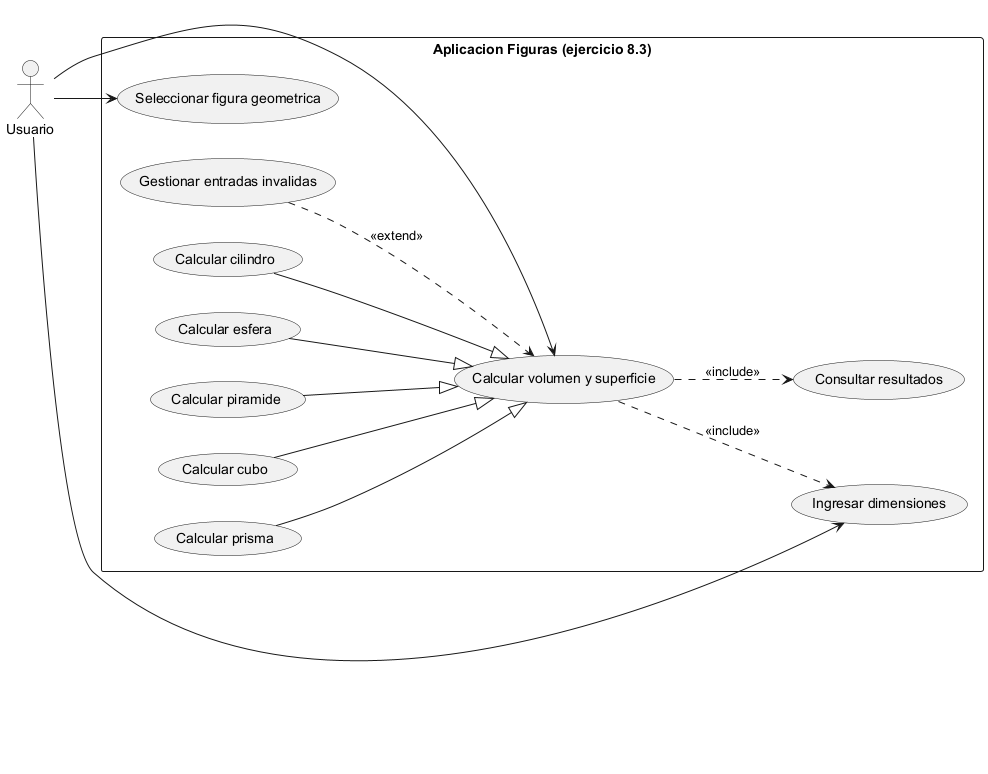

The diagram above was rendered by PlantUML. Its source (embedded in the PNG):
@startuml casos_uso
left to right direction
skinparam shadowing false
skinparam backgroundColor #FFFFFF
skinparam packageStyle rectangle

actor Usuario as usuario

rectangle "Aplicacion Figuras (ejercicio 8.3)" {
  usecase "Seleccionar figura geometrica" as UC1
  usecase "Ingresar dimensiones" as UC2
  usecase "Calcular volumen y superficie" as UC3
  usecase "Consultar resultados" as UC4
  usecase "Gestionar entradas invalidas" as UC5

  usecase "Calcular cilindro" as UC6
  usecase "Calcular esfera" as UC7
  usecase "Calcular piramide" as UC8
  usecase "Calcular cubo" as UC9
  usecase "Calcular prisma" as UC10
}

usuario --> UC1
usuario --> UC2
usuario --> UC3

' Modalidades del mismo calculo (generalizacion UML)
UC6 --|> UC3
UC7 --|> UC3
UC8 --|> UC3
UC9 --|> UC3
UC10 --|> UC3

UC3 ..> UC2 : <<include>>
UC3 ..> UC4 : <<include>>
UC5 ..> UC3 : <<extend>>

@enduml